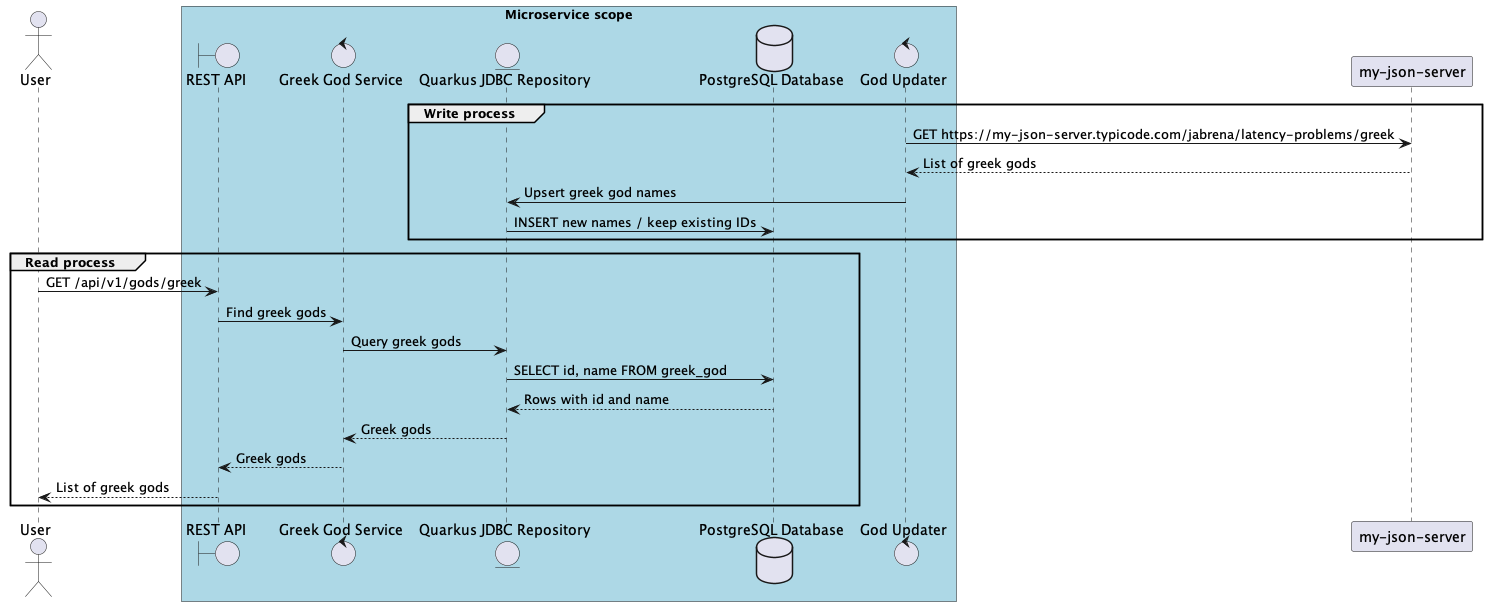

The diagram above was rendered by PlantUML. Its source (embedded in the PNG):
@startuml

actor "User"

box "Microservice scope" #LightBlue

boundary "REST API"
control "Greek God Service"
entity "Quarkus JDBC Repository"
database "PostgreSQL Database"
control "God Updater"

end box

group Write process

"God Updater" -> "my-json-server": GET https://my-json-server.typicode.com/jabrena/latency-problems/greek
"God Updater" <-- "my-json-server": List of greek gods
"God Updater" -> "Quarkus JDBC Repository" : Upsert greek god names
"Quarkus JDBC Repository" -> "PostgreSQL Database" : INSERT new names / keep existing IDs

end

group Read process

"User" -> "REST API": GET /api/v1/gods/greek
"REST API" -> "Greek God Service": Find greek gods
"Greek God Service" -> "Quarkus JDBC Repository": Query greek gods
"Quarkus JDBC Repository" -> "PostgreSQL Database": SELECT id, name FROM greek_god
"PostgreSQL Database" --> "Quarkus JDBC Repository": Rows with id and name
"Quarkus JDBC Repository" --> "Greek God Service": Greek gods
"Greek God Service" --> "REST API": Greek gods
"User" <-- "REST API": List of greek gods

end

@enduml